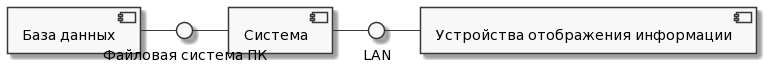

The diagram above was rendered by PlantUML. Its source (embedded in the PNG):
@startuml
skinparam monochrome true

component [База данных] as DB
component [Система] as IS
component [Устройства отображения информации] as HMD

() "LAN" as L
() "Файловая система ПК" as File

DB - File
File - IS
IS - L
L - HMD
@enduml